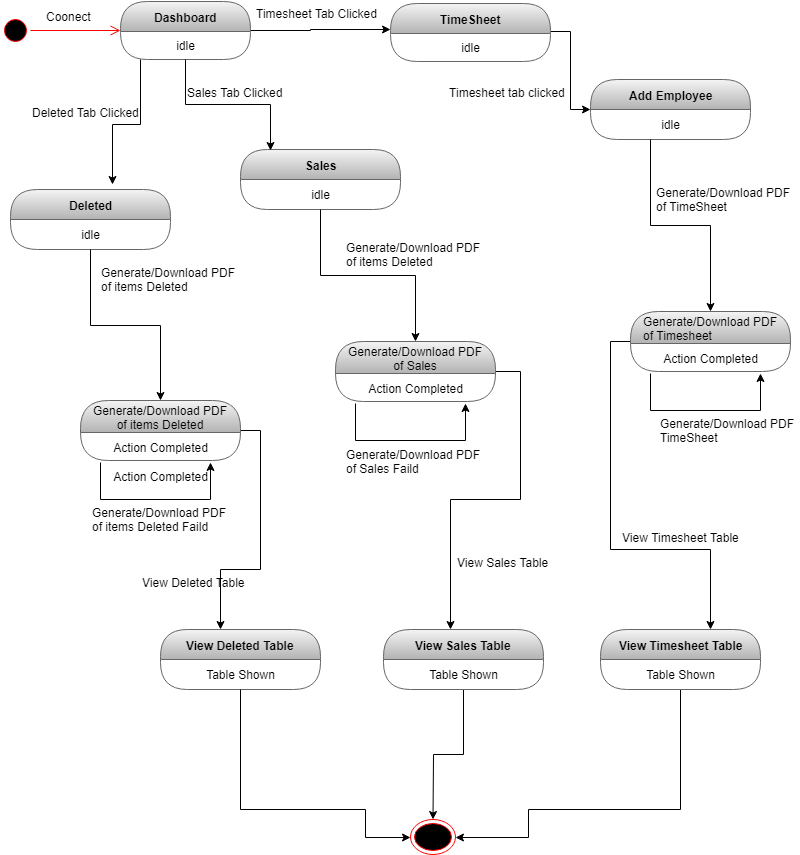

The diagram above was exported from draw.io. Its source (the exported page's mxGraphModel, read from the mxfile embedded in the PNG):
<mxGraphModel dx="852" dy="496" grid="1" gridSize="10" guides="1" tooltips="1" connect="1" arrows="1" fold="1" page="1" pageScale="1" pageWidth="827" pageHeight="1169" math="0" shadow="0">
  <root>
    <mxCell id="0" />
    <mxCell id="1" parent="0" />
    <mxCell id="la6PyQGfml-iTwC6mKSs-1" value="" style="ellipse;html=1;shape=startState;fillColor=#000000;strokeColor=#ff0000;" vertex="1" parent="1">
      <mxGeometry x="30" y="236" width="30" height="30" as="geometry" />
    </mxCell>
    <mxCell id="la6PyQGfml-iTwC6mKSs-2" value="" style="edgeStyle=orthogonalEdgeStyle;html=1;verticalAlign=bottom;endArrow=open;endSize=8;strokeColor=#ff0000;" edge="1" parent="1" source="la6PyQGfml-iTwC6mKSs-1" target="la6PyQGfml-iTwC6mKSs-4">
      <mxGeometry relative="1" as="geometry">
        <mxPoint x="120" y="250" as="targetPoint" />
      </mxGeometry>
    </mxCell>
    <mxCell id="la6PyQGfml-iTwC6mKSs-3" style="edgeStyle=orthogonalEdgeStyle;rounded=0;orthogonalLoop=1;jettySize=auto;html=1;" edge="1" parent="1" source="la6PyQGfml-iTwC6mKSs-4" target="la6PyQGfml-iTwC6mKSs-8">
      <mxGeometry relative="1" as="geometry">
        <Array as="points">
          <mxPoint x="340" y="251" />
          <mxPoint x="340" y="250" />
        </Array>
      </mxGeometry>
    </mxCell>
    <mxCell id="la6PyQGfml-iTwC6mKSs-4" value="Dashboard" style="swimlane;html=1;fontStyle=1;align=center;verticalAlign=middle;childLayout=stackLayout;horizontal=1;startSize=30;horizontalStack=0;resizeParent=0;resizeLast=1;container=0;collapsible=0;rounded=1;arcSize=30;swimlaneFillColor=none;fillColor=#f5f5f5;strokeColor=#666666;gradientColor=#b3b3b3;" vertex="1" parent="1">
      <mxGeometry x="150" y="222" width="130" height="58" as="geometry" />
    </mxCell>
    <mxCell id="la6PyQGfml-iTwC6mKSs-5" value="idle" style="text;html=1;align=center;verticalAlign=middle;spacingLeft=4;spacingRight=4;whiteSpace=wrap;overflow=hidden;rotatable=0;" vertex="1" parent="la6PyQGfml-iTwC6mKSs-4">
      <mxGeometry y="30" width="130" height="28" as="geometry" />
    </mxCell>
    <mxCell id="la6PyQGfml-iTwC6mKSs-6" value="Coonect" style="text;strokeColor=none;fillColor=none;align=left;verticalAlign=top;spacingLeft=4;spacingRight=4;overflow=hidden;rotatable=0;points=[[0,0.5],[1,0.5]];portConstraint=eastwest;" vertex="1" parent="1">
      <mxGeometry x="70" y="224" width="100" height="26" as="geometry" />
    </mxCell>
    <mxCell id="la6PyQGfml-iTwC6mKSs-7" style="edgeStyle=orthogonalEdgeStyle;rounded=0;orthogonalLoop=1;jettySize=auto;html=1;" edge="1" parent="1" source="la6PyQGfml-iTwC6mKSs-8" target="la6PyQGfml-iTwC6mKSs-11">
      <mxGeometry relative="1" as="geometry">
        <mxPoint x="620" y="350" as="targetPoint" />
        <Array as="points">
          <mxPoint x="600" y="252" />
        </Array>
      </mxGeometry>
    </mxCell>
    <mxCell id="la6PyQGfml-iTwC6mKSs-8" value="TimeSheet" style="swimlane;html=1;fontStyle=1;align=center;verticalAlign=middle;childLayout=stackLayout;horizontal=1;startSize=30;horizontalStack=0;resizeParent=0;resizeLast=1;container=0;collapsible=0;rounded=1;arcSize=30;strokeColor=#666666;fillColor=#f5f5f5;swimlaneFillColor=none;gradientColor=#b3b3b3;" vertex="1" parent="1">
      <mxGeometry x="420" y="224" width="160" height="58" as="geometry" />
    </mxCell>
    <mxCell id="la6PyQGfml-iTwC6mKSs-9" value="idle" style="text;html=1;strokeColor=none;fillColor=none;align=center;verticalAlign=middle;spacingLeft=4;spacingRight=4;whiteSpace=wrap;overflow=hidden;rotatable=0;fontColor=#000000;" vertex="1" parent="la6PyQGfml-iTwC6mKSs-8">
      <mxGeometry y="30" width="160" height="28" as="geometry" />
    </mxCell>
    <mxCell id="la6PyQGfml-iTwC6mKSs-10" value="Timesheet Tab Clicked &#10;" style="text;strokeColor=none;fillColor=none;align=left;verticalAlign=top;spacingLeft=4;spacingRight=4;overflow=hidden;rotatable=0;points=[[0,0.5],[1,0.5]];portConstraint=eastwest;" vertex="1" parent="1">
      <mxGeometry x="280" y="221" width="150" height="40" as="geometry" />
    </mxCell>
    <mxCell id="la6PyQGfml-iTwC6mKSs-11" value="Add Employee" style="swimlane;html=1;fontStyle=1;align=center;verticalAlign=middle;childLayout=stackLayout;horizontal=1;startSize=30;horizontalStack=0;resizeParent=0;resizeLast=1;container=0;collapsible=0;rounded=1;arcSize=30;strokeColor=#666666;fillColor=#f5f5f5;swimlaneFillColor=none;gradientColor=#b3b3b3;" vertex="1" parent="1">
      <mxGeometry x="620" y="300" width="160" height="60" as="geometry" />
    </mxCell>
    <mxCell id="la6PyQGfml-iTwC6mKSs-12" value="idle" style="text;html=1;strokeColor=none;fillColor=none;align=center;verticalAlign=middle;spacingLeft=4;spacingRight=4;whiteSpace=wrap;overflow=hidden;rotatable=0;fontColor=#000000;" vertex="1" parent="la6PyQGfml-iTwC6mKSs-11">
      <mxGeometry y="30" width="160" height="30" as="geometry" />
    </mxCell>
    <mxCell id="la6PyQGfml-iTwC6mKSs-13" value="Deleted" style="swimlane;html=1;fontStyle=1;align=center;verticalAlign=middle;childLayout=stackLayout;horizontal=1;startSize=30;horizontalStack=0;resizeParent=0;resizeLast=1;container=0;collapsible=0;rounded=1;arcSize=30;strokeColor=#666666;fillColor=#f5f5f5;swimlaneFillColor=none;gradientColor=#b3b3b3;" vertex="1" parent="1">
      <mxGeometry x="40" y="410" width="160" height="60" as="geometry" />
    </mxCell>
    <mxCell id="la6PyQGfml-iTwC6mKSs-14" value="idle" style="text;html=1;strokeColor=none;fillColor=none;align=center;verticalAlign=middle;spacingLeft=4;spacingRight=4;whiteSpace=wrap;overflow=hidden;rotatable=0;fontColor=#000000;" vertex="1" parent="la6PyQGfml-iTwC6mKSs-13">
      <mxGeometry y="30" width="160" height="30" as="geometry" />
    </mxCell>
    <mxCell id="la6PyQGfml-iTwC6mKSs-15" value="table shown" style="text;html=1;strokeColor=none;fillColor=none;align=center;verticalAlign=middle;spacingLeft=4;spacingRight=4;whiteSpace=wrap;overflow=hidden;rotatable=0;fontColor=#000000;" vertex="1" parent="la6PyQGfml-iTwC6mKSs-13">
      <mxGeometry y="60" width="160" as="geometry" />
    </mxCell>
    <mxCell id="la6PyQGfml-iTwC6mKSs-16" value="" style="ellipse;html=1;shape=endState;fillColor=#000000;strokeColor=#ff0000;" vertex="1" parent="1">
      <mxGeometry x="440" y="1040" width="45" height="35" as="geometry" />
    </mxCell>
    <mxCell id="la6PyQGfml-iTwC6mKSs-17" value=" Timesheet tab clicked" style="text;strokeColor=none;fillColor=none;align=left;verticalAlign=top;spacingLeft=4;spacingRight=4;overflow=hidden;rotatable=0;points=[[0,0.5],[1,0.5]];portConstraint=eastwest;" vertex="1" parent="1">
      <mxGeometry x="470" y="300" width="150" height="40" as="geometry" />
    </mxCell>
    <mxCell id="la6PyQGfml-iTwC6mKSs-18" value="Sales" style="swimlane;html=1;fontStyle=1;align=center;verticalAlign=middle;childLayout=stackLayout;horizontal=1;startSize=30;horizontalStack=0;resizeParent=0;resizeLast=1;container=0;collapsible=0;rounded=1;arcSize=30;strokeColor=#666666;fillColor=#f5f5f5;swimlaneFillColor=none;gradientColor=#b3b3b3;" vertex="1" parent="1">
      <mxGeometry x="270" y="370" width="160" height="60" as="geometry" />
    </mxCell>
    <mxCell id="la6PyQGfml-iTwC6mKSs-19" value="idle" style="text;html=1;strokeColor=none;fillColor=none;align=center;verticalAlign=middle;spacingLeft=4;spacingRight=4;whiteSpace=wrap;overflow=hidden;rotatable=0;fontColor=#000000;" vertex="1" parent="la6PyQGfml-iTwC6mKSs-18">
      <mxGeometry y="30" width="160" height="30" as="geometry" />
    </mxCell>
    <mxCell id="la6PyQGfml-iTwC6mKSs-20" value="Sales Tab Clicked" style="text;html=1;" vertex="1" parent="1">
      <mxGeometry x="215" y="300" width="150" height="30" as="geometry" />
    </mxCell>
    <mxCell id="la6PyQGfml-iTwC6mKSs-21" style="edgeStyle=orthogonalEdgeStyle;rounded=0;orthogonalLoop=1;jettySize=auto;html=1;entryX=0.188;entryY=0.017;entryDx=0;entryDy=0;entryPerimeter=0;" edge="1" parent="1" source="la6PyQGfml-iTwC6mKSs-5" target="la6PyQGfml-iTwC6mKSs-18">
      <mxGeometry relative="1" as="geometry" />
    </mxCell>
    <mxCell id="la6PyQGfml-iTwC6mKSs-22" value="Deleted Tab Clicked" style="text;html=1;" vertex="1" parent="1">
      <mxGeometry x="60" y="320" width="110" height="30" as="geometry" />
    </mxCell>
    <mxCell id="la6PyQGfml-iTwC6mKSs-23" style="edgeStyle=orthogonalEdgeStyle;rounded=0;orthogonalLoop=1;jettySize=auto;html=1;entryX=0.638;entryY=-0.083;entryDx=0;entryDy=0;entryPerimeter=0;" edge="1" parent="1" source="la6PyQGfml-iTwC6mKSs-5" target="la6PyQGfml-iTwC6mKSs-13">
      <mxGeometry relative="1" as="geometry">
        <Array as="points">
          <mxPoint x="170" y="345" />
          <mxPoint x="142" y="345" />
        </Array>
      </mxGeometry>
    </mxCell>
    <mxCell id="la6PyQGfml-iTwC6mKSs-24" style="edgeStyle=orthogonalEdgeStyle;rounded=0;orthogonalLoop=1;jettySize=auto;html=1;entryX=0.375;entryY=0;entryDx=0;entryDy=0;entryPerimeter=0;" edge="1" parent="1" source="la6PyQGfml-iTwC6mKSs-25" target="la6PyQGfml-iTwC6mKSs-32">
      <mxGeometry relative="1" as="geometry">
        <Array as="points">
          <mxPoint x="290" y="651" />
          <mxPoint x="290" y="790" />
        </Array>
      </mxGeometry>
    </mxCell>
    <mxCell id="la6PyQGfml-iTwC6mKSs-25" value="&lt;span style=&quot;font-weight: 400 ; text-align: left&quot;&gt;Generate/Download PDF&lt;/span&gt;&lt;br style=&quot;padding: 0px ; margin: 0px ; font-weight: 400 ; text-align: left&quot;&gt;&lt;span style=&quot;font-weight: 400 ; text-align: left&quot;&gt;of items Deleted&lt;/span&gt;" style="swimlane;html=1;fontStyle=1;align=center;verticalAlign=middle;childLayout=stackLayout;horizontal=1;startSize=32;horizontalStack=0;resizeParent=0;resizeLast=1;container=0;collapsible=0;rounded=1;arcSize=30;strokeColor=#666666;fillColor=#f5f5f5;swimlaneFillColor=none;gradientColor=#b3b3b3;" vertex="1" parent="1">
      <mxGeometry x="110" y="621" width="160" height="60" as="geometry" />
    </mxCell>
    <mxCell id="la6PyQGfml-iTwC6mKSs-26" value="Action Completed" style="text;html=1;strokeColor=none;fillColor=none;align=center;verticalAlign=middle;spacingLeft=4;spacingRight=4;whiteSpace=wrap;overflow=hidden;rotatable=0;fontColor=#000000;" vertex="1" parent="la6PyQGfml-iTwC6mKSs-25">
      <mxGeometry y="32" width="160" height="30" as="geometry" />
    </mxCell>
    <mxCell id="la6PyQGfml-iTwC6mKSs-27" value="table shown" style="text;html=1;strokeColor=none;fillColor=none;align=center;verticalAlign=middle;spacingLeft=4;spacingRight=4;whiteSpace=wrap;overflow=hidden;rotatable=0;fontColor=#000000;" vertex="1" parent="la6PyQGfml-iTwC6mKSs-25">
      <mxGeometry y="62" width="160" height="-2" as="geometry" />
    </mxCell>
    <mxCell id="la6PyQGfml-iTwC6mKSs-28" style="edgeStyle=orthogonalEdgeStyle;rounded=0;orthogonalLoop=1;jettySize=auto;html=1;" edge="1" parent="la6PyQGfml-iTwC6mKSs-25">
      <mxGeometry relative="1" as="geometry">
        <mxPoint x="20" y="62" as="sourcePoint" />
        <mxPoint x="130" y="62" as="targetPoint" />
        <Array as="points">
          <mxPoint x="20" y="99" />
          <mxPoint x="130" y="99" />
          <mxPoint x="130" y="62" />
        </Array>
      </mxGeometry>
    </mxCell>
    <mxCell id="la6PyQGfml-iTwC6mKSs-29" style="edgeStyle=orthogonalEdgeStyle;rounded=0;orthogonalLoop=1;jettySize=auto;html=1;" edge="1" parent="1" source="la6PyQGfml-iTwC6mKSs-14" target="la6PyQGfml-iTwC6mKSs-25">
      <mxGeometry relative="1" as="geometry" />
    </mxCell>
    <mxCell id="la6PyQGfml-iTwC6mKSs-30" value="Generate/Download PDF&#10;of items Deleted" style="text;strokeColor=none;fillColor=none;align=left;verticalAlign=top;spacingLeft=4;spacingRight=4;overflow=hidden;rotatable=0;points=[[0,0.5],[1,0.5]];portConstraint=eastwest;" vertex="1" parent="1">
      <mxGeometry x="125" y="480" width="145" height="50" as="geometry" />
    </mxCell>
    <mxCell id="la6PyQGfml-iTwC6mKSs-31" value="Generate/Download PDF&lt;br&gt;of items Deleted Faild" style="text;html=1;" vertex="1" parent="1">
      <mxGeometry x="120" y="720" width="160" height="40" as="geometry" />
    </mxCell>
    <mxCell id="la6PyQGfml-iTwC6mKSs-32" value="View Deleted Table" style="swimlane;html=1;fontStyle=1;align=center;verticalAlign=middle;childLayout=stackLayout;horizontal=1;startSize=30;horizontalStack=0;resizeParent=0;resizeLast=1;container=0;collapsible=0;rounded=1;arcSize=30;strokeColor=#666666;fillColor=#f5f5f5;swimlaneFillColor=none;gradientColor=#b3b3b3;" vertex="1" parent="1">
      <mxGeometry x="190" y="850" width="160" height="60" as="geometry" />
    </mxCell>
    <mxCell id="la6PyQGfml-iTwC6mKSs-33" value="Table Shown" style="text;html=1;strokeColor=none;fillColor=none;align=center;verticalAlign=middle;spacingLeft=4;spacingRight=4;whiteSpace=wrap;overflow=hidden;rotatable=0;fontColor=#000000;" vertex="1" parent="la6PyQGfml-iTwC6mKSs-32">
      <mxGeometry y="30" width="160" height="30" as="geometry" />
    </mxCell>
    <mxCell id="la6PyQGfml-iTwC6mKSs-34" value="Action Completed" style="text;html=1;strokeColor=none;fillColor=none;align=center;verticalAlign=middle;spacingLeft=4;spacingRight=4;whiteSpace=wrap;overflow=hidden;rotatable=0;fontColor=#000000;" vertex="1" parent="1">
      <mxGeometry x="110" y="682" width="160" height="30" as="geometry" />
    </mxCell>
    <mxCell id="la6PyQGfml-iTwC6mKSs-35" style="edgeStyle=orthogonalEdgeStyle;rounded=0;orthogonalLoop=1;jettySize=auto;html=1;" edge="1" parent="1" source="la6PyQGfml-iTwC6mKSs-36" target="la6PyQGfml-iTwC6mKSs-46">
      <mxGeometry relative="1" as="geometry">
        <Array as="points">
          <mxPoint x="550" y="592" />
          <mxPoint x="550" y="720" />
          <mxPoint x="480" y="720" />
        </Array>
      </mxGeometry>
    </mxCell>
    <mxCell id="la6PyQGfml-iTwC6mKSs-36" value="&lt;span style=&quot;font-weight: 400 ; text-align: left&quot;&gt;Generate/Download PDF&lt;/span&gt;&lt;br style=&quot;padding: 0px ; margin: 0px ; font-weight: 400 ; text-align: left&quot;&gt;&lt;span style=&quot;font-weight: 400 ; text-align: left&quot;&gt;of Sales&lt;/span&gt;" style="swimlane;html=1;fontStyle=1;align=center;verticalAlign=middle;childLayout=stackLayout;horizontal=1;startSize=32;horizontalStack=0;resizeParent=0;resizeLast=1;container=0;collapsible=0;rounded=1;arcSize=30;strokeColor=#666666;fillColor=#f5f5f5;swimlaneFillColor=none;gradientColor=#b3b3b3;" vertex="1" parent="1">
      <mxGeometry x="365" y="562" width="160" height="60" as="geometry" />
    </mxCell>
    <mxCell id="la6PyQGfml-iTwC6mKSs-37" value="Action Completed" style="text;html=1;strokeColor=none;fillColor=none;align=center;verticalAlign=middle;spacingLeft=4;spacingRight=4;whiteSpace=wrap;overflow=hidden;rotatable=0;fontColor=#000000;" vertex="1" parent="la6PyQGfml-iTwC6mKSs-36">
      <mxGeometry y="32" width="160" height="30" as="geometry" />
    </mxCell>
    <mxCell id="la6PyQGfml-iTwC6mKSs-38" value="table shown" style="text;html=1;strokeColor=none;fillColor=none;align=center;verticalAlign=middle;spacingLeft=4;spacingRight=4;whiteSpace=wrap;overflow=hidden;rotatable=0;fontColor=#000000;" vertex="1" parent="la6PyQGfml-iTwC6mKSs-36">
      <mxGeometry y="62" width="160" height="-2" as="geometry" />
    </mxCell>
    <mxCell id="la6PyQGfml-iTwC6mKSs-39" style="edgeStyle=orthogonalEdgeStyle;rounded=0;orthogonalLoop=1;jettySize=auto;html=1;" edge="1" parent="la6PyQGfml-iTwC6mKSs-36">
      <mxGeometry relative="1" as="geometry">
        <mxPoint x="20" y="62" as="sourcePoint" />
        <mxPoint x="130" y="62" as="targetPoint" />
        <Array as="points">
          <mxPoint x="20" y="99" />
          <mxPoint x="130" y="99" />
          <mxPoint x="130" y="62" />
        </Array>
      </mxGeometry>
    </mxCell>
    <mxCell id="la6PyQGfml-iTwC6mKSs-40" style="edgeStyle=orthogonalEdgeStyle;rounded=0;orthogonalLoop=1;jettySize=auto;html=1;" edge="1" parent="1" source="la6PyQGfml-iTwC6mKSs-19" target="la6PyQGfml-iTwC6mKSs-36">
      <mxGeometry relative="1" as="geometry" />
    </mxCell>
    <mxCell id="la6PyQGfml-iTwC6mKSs-41" value="Generate/Download PDF&#10;of items Deleted" style="text;strokeColor=none;fillColor=none;align=left;verticalAlign=top;spacingLeft=4;spacingRight=4;overflow=hidden;rotatable=0;points=[[0,0.5],[1,0.5]];portConstraint=eastwest;" vertex="1" parent="1">
      <mxGeometry x="370" y="455" width="145" height="50" as="geometry" />
    </mxCell>
    <mxCell id="la6PyQGfml-iTwC6mKSs-42" value="Generate/Download PDF&#10;of TimeSheet" style="text;strokeColor=none;fillColor=none;align=left;verticalAlign=top;spacingLeft=4;spacingRight=4;overflow=hidden;rotatable=0;points=[[0,0.5],[1,0.5]];portConstraint=eastwest;" vertex="1" parent="1">
      <mxGeometry x="680" y="400" width="145" height="50" as="geometry" />
    </mxCell>
    <mxCell id="la6PyQGfml-iTwC6mKSs-43" value="Generate/Download PDF&#10;of Sales Faild" style="text;strokeColor=none;fillColor=none;align=left;verticalAlign=top;spacingLeft=4;spacingRight=4;overflow=hidden;rotatable=0;points=[[0,0.5],[1,0.5]];portConstraint=eastwest;" vertex="1" parent="1">
      <mxGeometry x="370" y="662" width="145" height="50" as="geometry" />
    </mxCell>
    <mxCell id="la6PyQGfml-iTwC6mKSs-44" value="Generate/Download PDF&#10;TimeSheet" style="text;strokeColor=none;fillColor=none;align=left;verticalAlign=top;spacingLeft=4;spacingRight=4;overflow=hidden;rotatable=0;points=[[0,0.5],[1,0.5]];portConstraint=eastwest;" vertex="1" parent="1">
      <mxGeometry x="684" y="631" width="145" height="50" as="geometry" />
    </mxCell>
    <mxCell id="la6PyQGfml-iTwC6mKSs-45" style="edgeStyle=orthogonalEdgeStyle;rounded=0;orthogonalLoop=1;jettySize=auto;html=1;" edge="1" parent="1" source="la6PyQGfml-iTwC6mKSs-46" target="la6PyQGfml-iTwC6mKSs-16">
      <mxGeometry relative="1" as="geometry" />
    </mxCell>
    <mxCell id="la6PyQGfml-iTwC6mKSs-46" value="View Sales Table" style="swimlane;html=1;fontStyle=1;align=center;verticalAlign=middle;childLayout=stackLayout;horizontal=1;startSize=30;horizontalStack=0;resizeParent=0;resizeLast=1;container=0;collapsible=0;rounded=1;arcSize=30;strokeColor=#666666;fillColor=#f5f5f5;swimlaneFillColor=none;gradientColor=#b3b3b3;" vertex="1" parent="1">
      <mxGeometry x="413" y="850" width="160" height="60" as="geometry" />
    </mxCell>
    <mxCell id="la6PyQGfml-iTwC6mKSs-47" value="Table Shown" style="text;html=1;strokeColor=none;fillColor=none;align=center;verticalAlign=middle;spacingLeft=4;spacingRight=4;whiteSpace=wrap;overflow=hidden;rotatable=0;fontColor=#000000;" vertex="1" parent="la6PyQGfml-iTwC6mKSs-46">
      <mxGeometry y="30" width="160" height="30" as="geometry" />
    </mxCell>
    <mxCell id="la6PyQGfml-iTwC6mKSs-48" style="edgeStyle=orthogonalEdgeStyle;rounded=0;orthogonalLoop=1;jettySize=auto;html=1;entryX=1;entryY=0.5;entryDx=0;entryDy=0;" edge="1" parent="1" source="la6PyQGfml-iTwC6mKSs-49" target="la6PyQGfml-iTwC6mKSs-16">
      <mxGeometry relative="1" as="geometry">
        <Array as="points">
          <mxPoint x="710" y="1030" />
          <mxPoint x="558" y="1030" />
          <mxPoint x="558" y="1058" />
        </Array>
      </mxGeometry>
    </mxCell>
    <mxCell id="la6PyQGfml-iTwC6mKSs-49" value="View Timesheet Table" style="swimlane;html=1;fontStyle=1;align=center;verticalAlign=middle;childLayout=stackLayout;horizontal=1;startSize=30;horizontalStack=0;resizeParent=0;resizeLast=1;container=0;collapsible=0;rounded=1;arcSize=30;strokeColor=#666666;fillColor=#f5f5f5;swimlaneFillColor=none;gradientColor=#b3b3b3;" vertex="1" parent="1">
      <mxGeometry x="630" y="850" width="160" height="60" as="geometry" />
    </mxCell>
    <mxCell id="la6PyQGfml-iTwC6mKSs-50" value="Table Shown" style="text;html=1;strokeColor=none;fillColor=none;align=center;verticalAlign=middle;spacingLeft=4;spacingRight=4;whiteSpace=wrap;overflow=hidden;rotatable=0;fontColor=#000000;" vertex="1" parent="la6PyQGfml-iTwC6mKSs-49">
      <mxGeometry y="30" width="160" height="30" as="geometry" />
    </mxCell>
    <mxCell id="la6PyQGfml-iTwC6mKSs-51" style="edgeStyle=orthogonalEdgeStyle;rounded=0;orthogonalLoop=1;jettySize=auto;html=1;" edge="1" parent="1" source="la6PyQGfml-iTwC6mKSs-52" target="la6PyQGfml-iTwC6mKSs-49">
      <mxGeometry relative="1" as="geometry">
        <Array as="points">
          <mxPoint x="640" y="562" />
          <mxPoint x="640" y="770" />
          <mxPoint x="740" y="770" />
        </Array>
      </mxGeometry>
    </mxCell>
    <mxCell id="la6PyQGfml-iTwC6mKSs-52" value="&lt;span style=&quot;font-weight: 400 ; text-align: left&quot;&gt;Generate/Download PDF&lt;/span&gt;&lt;br style=&quot;padding: 0px ; margin: 0px ; font-weight: 400 ; text-align: left&quot;&gt;&lt;div style=&quot;text-align: left&quot;&gt;&lt;span style=&quot;font-weight: 400&quot;&gt;of Timesheet&lt;/span&gt;&lt;/div&gt;" style="swimlane;html=1;fontStyle=1;align=center;verticalAlign=middle;childLayout=stackLayout;horizontal=1;startSize=32;horizontalStack=0;resizeParent=0;resizeLast=1;container=0;collapsible=0;rounded=1;arcSize=30;strokeColor=#666666;fillColor=#f5f5f5;swimlaneFillColor=none;gradientColor=#b3b3b3;" vertex="1" parent="1">
      <mxGeometry x="660" y="532" width="160" height="60" as="geometry" />
    </mxCell>
    <mxCell id="la6PyQGfml-iTwC6mKSs-53" value="Action Completed" style="text;html=1;strokeColor=none;fillColor=none;align=center;verticalAlign=middle;spacingLeft=4;spacingRight=4;whiteSpace=wrap;overflow=hidden;rotatable=0;fontColor=#000000;" vertex="1" parent="la6PyQGfml-iTwC6mKSs-52">
      <mxGeometry y="32" width="160" height="30" as="geometry" />
    </mxCell>
    <mxCell id="la6PyQGfml-iTwC6mKSs-54" value="table shown" style="text;html=1;strokeColor=none;fillColor=none;align=center;verticalAlign=middle;spacingLeft=4;spacingRight=4;whiteSpace=wrap;overflow=hidden;rotatable=0;fontColor=#000000;" vertex="1" parent="la6PyQGfml-iTwC6mKSs-52">
      <mxGeometry y="62" width="160" height="-2" as="geometry" />
    </mxCell>
    <mxCell id="la6PyQGfml-iTwC6mKSs-55" style="edgeStyle=orthogonalEdgeStyle;rounded=0;orthogonalLoop=1;jettySize=auto;html=1;" edge="1" parent="la6PyQGfml-iTwC6mKSs-52">
      <mxGeometry relative="1" as="geometry">
        <mxPoint x="20" y="62" as="sourcePoint" />
        <mxPoint x="130" y="62" as="targetPoint" />
        <Array as="points">
          <mxPoint x="20" y="99" />
          <mxPoint x="130" y="99" />
          <mxPoint x="130" y="62" />
        </Array>
      </mxGeometry>
    </mxCell>
    <mxCell id="la6PyQGfml-iTwC6mKSs-56" style="edgeStyle=orthogonalEdgeStyle;rounded=0;orthogonalLoop=1;jettySize=auto;html=1;" edge="1" parent="1" source="la6PyQGfml-iTwC6mKSs-12" target="la6PyQGfml-iTwC6mKSs-52">
      <mxGeometry relative="1" as="geometry">
        <Array as="points">
          <mxPoint x="680" y="446" />
          <mxPoint x="740" y="446" />
        </Array>
      </mxGeometry>
    </mxCell>
    <mxCell id="la6PyQGfml-iTwC6mKSs-57" value="View Deleted Table" style="text;html=1;" vertex="1" parent="1">
      <mxGeometry x="170" y="790" width="130" height="30" as="geometry" />
    </mxCell>
    <mxCell id="la6PyQGfml-iTwC6mKSs-58" value="View Sales Table" style="text;html=1;" vertex="1" parent="1">
      <mxGeometry x="485" y="770" width="120" height="30" as="geometry" />
    </mxCell>
    <mxCell id="la6PyQGfml-iTwC6mKSs-59" value="View Timesheet Table" style="text;html=1;" vertex="1" parent="1">
      <mxGeometry x="650" y="745" width="140" height="30" as="geometry" />
    </mxCell>
    <mxCell id="la6PyQGfml-iTwC6mKSs-60" style="edgeStyle=orthogonalEdgeStyle;rounded=0;orthogonalLoop=1;jettySize=auto;html=1;entryX=0;entryY=0.5;entryDx=0;entryDy=0;" edge="1" parent="1" source="la6PyQGfml-iTwC6mKSs-33" target="la6PyQGfml-iTwC6mKSs-16">
      <mxGeometry relative="1" as="geometry">
        <Array as="points">
          <mxPoint x="270" y="1030" />
          <mxPoint x="395" y="1030" />
          <mxPoint x="395" y="1058" />
        </Array>
      </mxGeometry>
    </mxCell>
  </root>
</mxGraphModel>